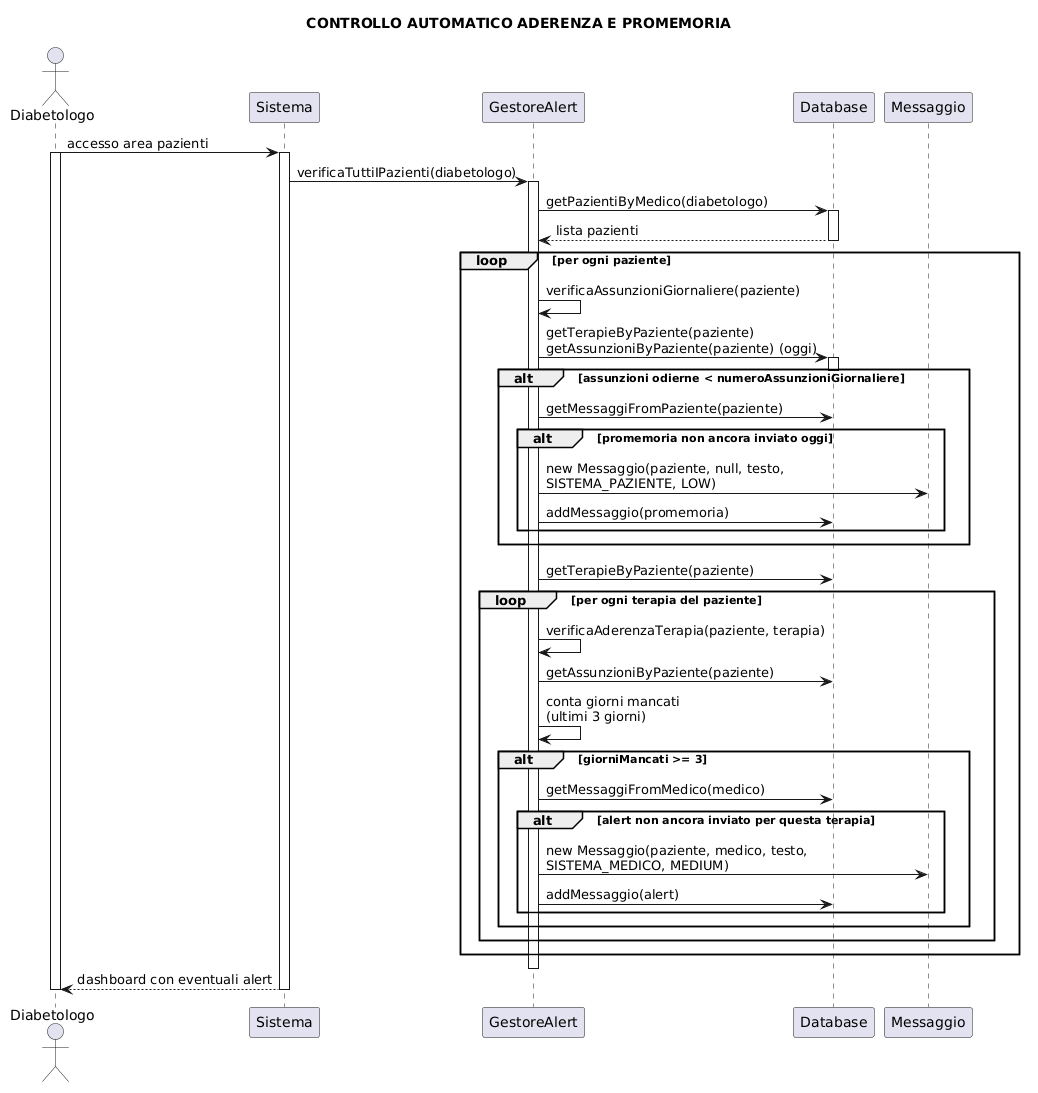

The diagram above was rendered by PlantUML. Its source (embedded in the PNG):
@startuml
title CONTROLLO AUTOMATICO ADERENZA E PROMEMORIA

actor Diabetologo
participant Sistema
participant GestoreAlert
participant Database
participant Messaggio

Diabetologo -> Sistema: accesso area pazienti
activate Diabetologo
activate Sistema

Sistema -> GestoreAlert: verificaTuttiIPazienti(diabetologo)
activate GestoreAlert

GestoreAlert -> Database: getPazientiByMedico(diabetologo)
activate Database
Database --> GestoreAlert: lista pazienti
deactivate Database

loop per ogni paziente

    GestoreAlert -> GestoreAlert: verificaAssunzioniGiornaliere(paziente)
    GestoreAlert -> Database: getTerapieByPaziente(paziente)\ngetAssunzioniByPaziente(paziente) (oggi)
    activate Database
    deactivate Database

    alt assunzioni odierne < numeroAssunzioniGiornaliere
        GestoreAlert -> Database: getMessaggiFromPaziente(paziente)
        alt promemoria non ancora inviato oggi
            GestoreAlert -> Messaggio: new Messaggio(paziente, null, testo,\nSISTEMA_PAZIENTE, LOW)
            GestoreAlert -> Database: addMessaggio(promemoria)
        end
    end

    GestoreAlert -> Database: getTerapieByPaziente(paziente)
    loop per ogni terapia del paziente
        GestoreAlert -> GestoreAlert: verificaAderenzaTerapia(paziente, terapia)
        GestoreAlert -> Database: getAssunzioniByPaziente(paziente)
        GestoreAlert -> GestoreAlert: conta giorni mancati\n(ultimi 3 giorni)
        alt giorniMancati >= 3
            GestoreAlert -> Database: getMessaggiFromMedico(medico)
            alt alert non ancora inviato per questa terapia
                GestoreAlert -> Messaggio: new Messaggio(paziente, medico, testo,\nSISTEMA_MEDICO, MEDIUM)
                GestoreAlert -> Database: addMessaggio(alert)
            end
        end
    end
end

deactivate GestoreAlert
Sistema --> Diabetologo: dashboard con eventuali alert

deactivate Sistema
deactivate Diabetologo
@enduml